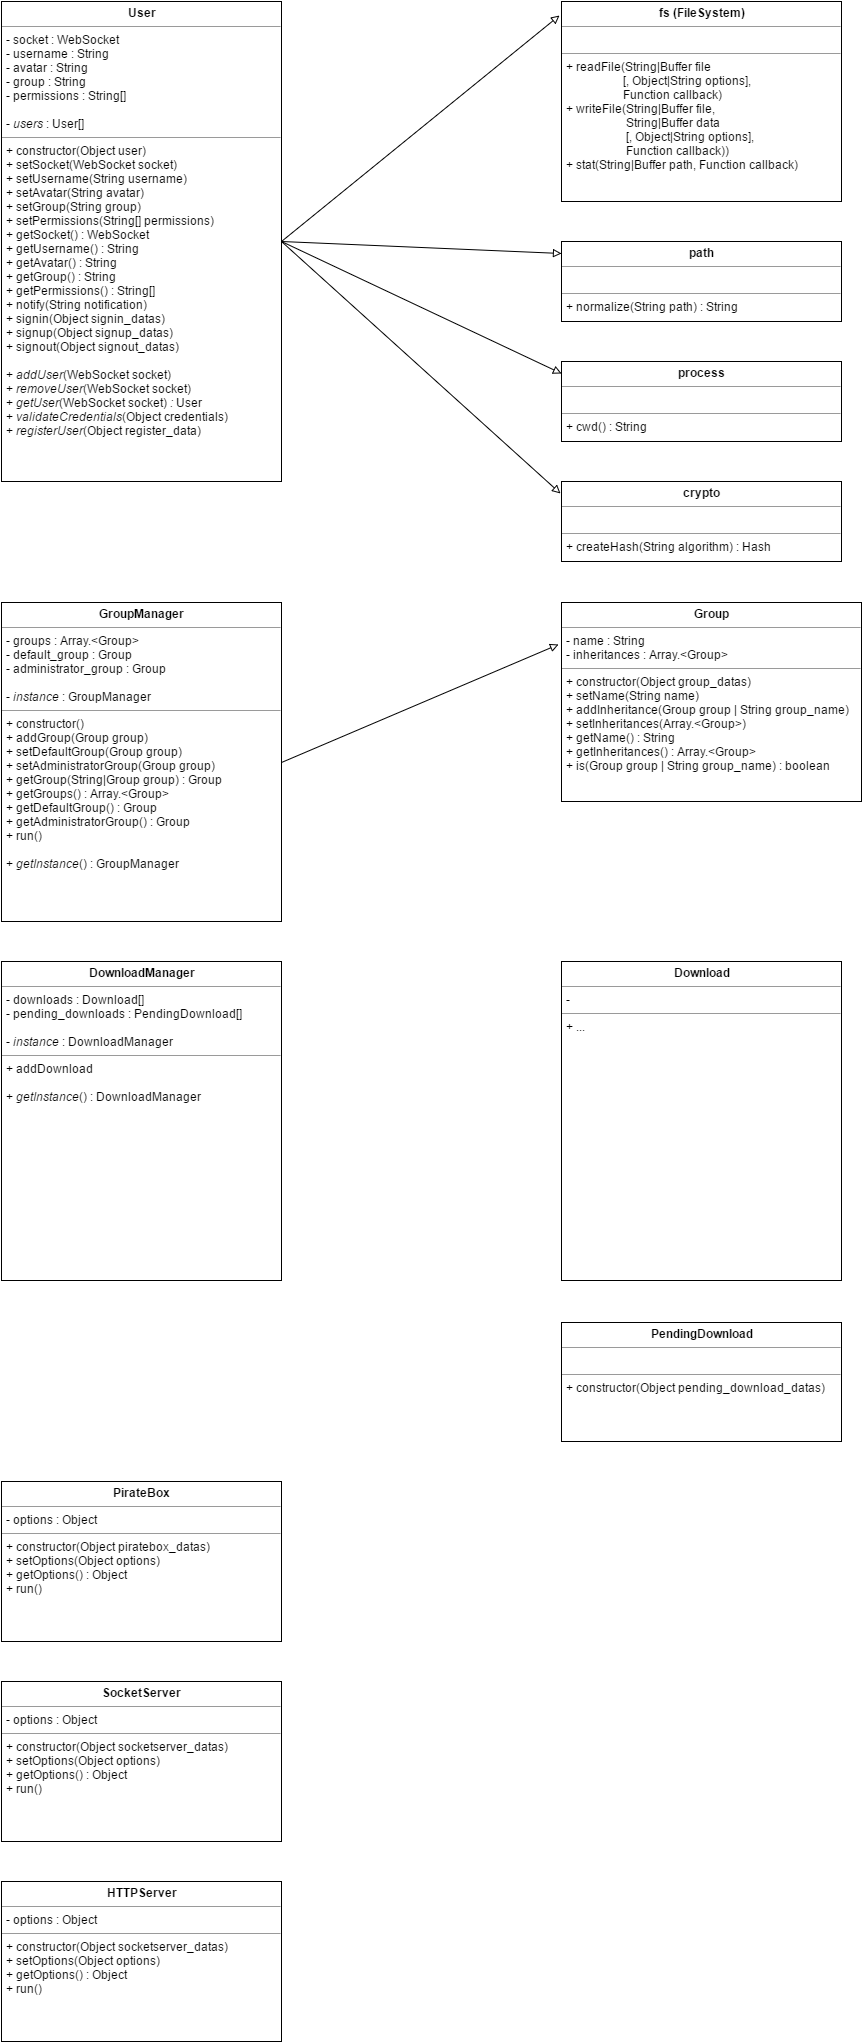

The diagram above was exported from draw.io. Its source (the exported page's mxGraphModel, read from the mxfile embedded in the PNG):
<mxGraphModel dx="1430" dy="768" grid="1" gridSize="10" guides="1" tooltips="1" connect="1" arrows="1" fold="1" page="1" pageScale="1" pageWidth="950" pageHeight="1200" background="#ffffff" math="0" shadow="0">
  <root>
    <mxCell id="0" />
    <mxCell id="1" parent="0" />
    <mxCell id="13" style="edgeStyle=none;rounded=0;html=1;exitX=1;exitY=0.5;endArrow=block;endFill=0;jettySize=auto;orthogonalLoop=1;" parent="1" source="7" edge="1">
      <mxGeometry relative="1" as="geometry">
        <mxPoint x="598" y="54" as="targetPoint" />
      </mxGeometry>
    </mxCell>
    <mxCell id="14" style="edgeStyle=none;rounded=0;html=1;exitX=1;exitY=0.5;entryX=0;entryY=0.15;entryPerimeter=0;endArrow=block;endFill=0;jettySize=auto;orthogonalLoop=1;" parent="1" source="7" target="10" edge="1">
      <mxGeometry relative="1" as="geometry" />
    </mxCell>
    <mxCell id="15" style="edgeStyle=none;rounded=0;html=1;exitX=1;exitY=0.5;entryX=0;entryY=0.15;entryPerimeter=0;endArrow=block;endFill=0;jettySize=auto;orthogonalLoop=1;" parent="1" source="7" target="11" edge="1">
      <mxGeometry relative="1" as="geometry" />
    </mxCell>
    <mxCell id="16" style="edgeStyle=none;rounded=0;html=1;exitX=1;exitY=0.5;entryX=-0.004;entryY=0.15;entryPerimeter=0;endArrow=block;endFill=0;jettySize=auto;orthogonalLoop=1;" parent="1" source="7" target="12" edge="1">
      <mxGeometry relative="1" as="geometry" />
    </mxCell>
    <mxCell id="7" value="&lt;p style=&quot;margin: 0px ; margin-top: 4px ; text-align: center&quot;&gt;&lt;b&gt;User&lt;/b&gt;&lt;/p&gt;&lt;hr size=&quot;1&quot;&gt;&lt;p style=&quot;margin: 0px ; margin-left: 4px&quot;&gt;- socket : WebSocket&lt;br&gt;- username : String&lt;/p&gt;&lt;p style=&quot;margin: 0px ; margin-left: 4px&quot;&gt;- avatar : String&lt;/p&gt;&lt;p style=&quot;margin: 0px ; margin-left: 4px&quot;&gt;- group : String&lt;/p&gt;&lt;p style=&quot;margin: 0px ; margin-left: 4px&quot;&gt;- permissions : String[]&lt;/p&gt;&lt;p style=&quot;margin: 0px ; margin-left: 4px&quot;&gt;&lt;br&gt;&lt;/p&gt;&lt;p style=&quot;margin: 0px ; margin-left: 4px&quot;&gt;- &lt;i&gt;users &lt;/i&gt;: User[]&lt;br&gt;&lt;/p&gt;&lt;hr size=&quot;1&quot;&gt;&lt;p style=&quot;margin: 0px ; margin-left: 4px&quot;&gt;+ constructor(Object user)&lt;/p&gt;&lt;p style=&quot;margin: 0px ; margin-left: 4px&quot;&gt;+ setSocket(WebSocket socket)&lt;/p&gt;&lt;p style=&quot;margin: 0px ; margin-left: 4px&quot;&gt;+ setUsername(String username)&lt;/p&gt;&lt;p style=&quot;margin: 0px ; margin-left: 4px&quot;&gt;+ setAvatar(String avatar)&lt;/p&gt;&lt;p style=&quot;margin: 0px ; margin-left: 4px&quot;&gt;+ setGroup(String group)&lt;/p&gt;&lt;p style=&quot;margin: 0px ; margin-left: 4px&quot;&gt;+ setPermissions(String[] permissions)&lt;/p&gt;&lt;p style=&quot;margin: 0px ; margin-left: 4px&quot;&gt;+ getSocket() : WebSocket&lt;br&gt;&lt;/p&gt;&lt;p style=&quot;margin: 0px ; margin-left: 4px&quot;&gt;+ getUsername() : String&lt;/p&gt;&lt;p style=&quot;margin: 0px ; margin-left: 4px&quot;&gt;+ getAvatar() : String&lt;/p&gt;&lt;p style=&quot;margin: 0px ; margin-left: 4px&quot;&gt;+ getGroup() : String&lt;/p&gt;&lt;p style=&quot;margin: 0px ; margin-left: 4px&quot;&gt;+ getPermissions() : String[]&lt;/p&gt;&lt;p style=&quot;margin: 0px ; margin-left: 4px&quot;&gt;+ notify(String notification)&lt;/p&gt;&lt;p style=&quot;margin: 0px ; margin-left: 4px&quot;&gt;+ signin(Object signin_datas)&lt;/p&gt;&lt;p style=&quot;margin: 0px ; margin-left: 4px&quot;&gt;+ signup(Object signup_datas)&lt;br&gt;&lt;/p&gt;&lt;p style=&quot;margin: 0px ; margin-left: 4px&quot;&gt;+ signout(Object signout_datas)&lt;/p&gt;&lt;p style=&quot;margin: 0px ; margin-left: 4px&quot;&gt;&lt;br&gt;&lt;/p&gt;&lt;p style=&quot;margin: 0px ; margin-left: 4px&quot;&gt;+ &lt;i&gt;addUser&lt;/i&gt;(WebSocket socket)&lt;/p&gt;&lt;p style=&quot;margin: 0px ; margin-left: 4px&quot;&gt;+ &lt;i&gt;removeUser&lt;/i&gt;(WebSocket socket)&lt;/p&gt;&lt;p style=&quot;margin: 0px ; margin-left: 4px&quot;&gt;+ &lt;i&gt;getUser&lt;/i&gt;(WebSocket socket)&lt;i&gt; : &lt;/i&gt;User&lt;/p&gt;&lt;p style=&quot;margin: 0px ; margin-left: 4px&quot;&gt;+ &lt;i&gt;validateCredentials&lt;/i&gt;(Object credentials)&lt;/p&gt;&lt;p style=&quot;margin: 0px ; margin-left: 4px&quot;&gt;+ &lt;i&gt;registerUser&lt;/i&gt;(Object register_data)&lt;br&gt;&lt;/p&gt;" style="verticalAlign=top;align=left;overflow=fill;fontSize=12;fontFamily=Helvetica;html=1;" parent="1" vertex="1">
      <mxGeometry x="40" y="40" width="280" height="480" as="geometry" />
    </mxCell>
    <mxCell id="8" value="&lt;p style=&quot;margin: 0px ; margin-top: 4px ; text-align: center&quot;&gt;&lt;b&gt;fs (FileSystem)&lt;br&gt;&lt;/b&gt;&lt;/p&gt;&lt;hr size=&quot;1&quot;&gt;&lt;p style=&quot;margin: 0px ; margin-left: 4px&quot;&gt;&lt;br&gt;&lt;/p&gt;&lt;hr size=&quot;1&quot;&gt;&lt;p style=&quot;margin: 0px ; margin-left: 4px&quot;&gt;+ readFile(String|Buffer file&lt;/p&gt;&lt;p style=&quot;margin: 0px ; margin-left: 4px&quot;&gt;&amp;nbsp;&amp;nbsp;&amp;nbsp;&amp;nbsp;&amp;nbsp;&amp;nbsp;&amp;nbsp;&amp;nbsp;&amp;nbsp;&amp;nbsp;&amp;nbsp;&amp;nbsp;&amp;nbsp;&amp;nbsp;&amp;nbsp;&amp;nbsp;&amp;nbsp;&amp;nbsp; [, Object|String options],&lt;/p&gt;&lt;p style=&quot;margin: 0px ; margin-left: 4px&quot;&gt;&amp;nbsp;&amp;nbsp;&amp;nbsp;&amp;nbsp;&amp;nbsp;&amp;nbsp;&amp;nbsp;&amp;nbsp;&amp;nbsp;&amp;nbsp;&amp;nbsp;&amp;nbsp;&amp;nbsp;&amp;nbsp;&amp;nbsp;&amp;nbsp;&amp;nbsp;&amp;nbsp; Function callback)&lt;/p&gt;&lt;p style=&quot;margin: 0px ; margin-left: 4px&quot;&gt;+ writeFile(String|Buffer file,&lt;br&gt;&lt;/p&gt;&lt;p style=&quot;margin: 0px ; margin-left: 4px&quot;&gt;&amp;nbsp;&amp;nbsp;&amp;nbsp;&amp;nbsp;&amp;nbsp;&amp;nbsp;&amp;nbsp;&amp;nbsp;&amp;nbsp;&amp;nbsp;&amp;nbsp;&amp;nbsp;&amp;nbsp;&amp;nbsp;&amp;nbsp;&amp;nbsp;&amp;nbsp;&amp;nbsp;&amp;nbsp; String|Buffer data&lt;/p&gt;&lt;p style=&quot;margin: 0px ; margin-left: 4px&quot;&gt;&amp;nbsp;&amp;nbsp;&amp;nbsp;&amp;nbsp;&amp;nbsp;&amp;nbsp;&amp;nbsp;&amp;nbsp;&amp;nbsp;&amp;nbsp;&amp;nbsp;&amp;nbsp;&amp;nbsp;&amp;nbsp;&amp;nbsp;&amp;nbsp;&amp;nbsp;&amp;nbsp;&amp;nbsp; [, Object|String options],&lt;/p&gt;&lt;p style=&quot;margin: 0px ; margin-left: 4px&quot;&gt;&amp;nbsp;&amp;nbsp;&amp;nbsp;&amp;nbsp;&amp;nbsp;&amp;nbsp;&amp;nbsp;&amp;nbsp;&amp;nbsp;&amp;nbsp;&amp;nbsp;&amp;nbsp;&amp;nbsp;&amp;nbsp;&amp;nbsp;&amp;nbsp;&amp;nbsp;&amp;nbsp;&amp;nbsp; Function callback))&lt;/p&gt;&lt;p style=&quot;margin: 0px ; margin-left: 4px&quot;&gt;+ stat(String|Buffer path, Function callback)&lt;br&gt;&lt;/p&gt;" style="verticalAlign=top;align=left;overflow=fill;fontSize=12;fontFamily=Helvetica;html=1;" parent="1" vertex="1">
      <mxGeometry x="600" y="40" width="280" height="200" as="geometry" />
    </mxCell>
    <mxCell id="10" value="&lt;p style=&quot;margin: 0px ; margin-top: 4px ; text-align: center&quot;&gt;&lt;b&gt;path&lt;br&gt;&lt;/b&gt;&lt;/p&gt;&lt;hr size=&quot;1&quot;&gt;&lt;p style=&quot;margin: 0px ; margin-left: 4px&quot;&gt;&lt;br&gt;&lt;/p&gt;&lt;hr size=&quot;1&quot;&gt;&lt;p style=&quot;margin: 0px ; margin-left: 4px&quot;&gt;+ normalize(String path) : String&lt;br&gt;&lt;/p&gt;" style="verticalAlign=top;align=left;overflow=fill;fontSize=12;fontFamily=Helvetica;html=1;" parent="1" vertex="1">
      <mxGeometry x="600" y="280" width="280" height="80" as="geometry" />
    </mxCell>
    <mxCell id="11" value="&lt;p style=&quot;margin: 0px ; margin-top: 4px ; text-align: center&quot;&gt;&lt;b&gt;process&lt;br&gt;&lt;/b&gt;&lt;/p&gt;&lt;hr size=&quot;1&quot;&gt;&lt;p style=&quot;margin: 0px ; margin-left: 4px&quot;&gt;&lt;br&gt;&lt;/p&gt;&lt;hr size=&quot;1&quot;&gt;&lt;p style=&quot;margin: 0px ; margin-left: 4px&quot;&gt;+ cwd() : String&lt;br&gt;&lt;/p&gt;" style="verticalAlign=top;align=left;overflow=fill;fontSize=12;fontFamily=Helvetica;html=1;" parent="1" vertex="1">
      <mxGeometry x="600" y="400" width="280" height="80" as="geometry" />
    </mxCell>
    <mxCell id="12" value="&lt;p style=&quot;margin: 0px ; margin-top: 4px ; text-align: center&quot;&gt;&lt;b&gt;crypto&lt;br&gt;&lt;/b&gt;&lt;/p&gt;&lt;hr size=&quot;1&quot;&gt;&lt;p style=&quot;margin: 0px ; margin-left: 4px&quot;&gt;&lt;br&gt;&lt;/p&gt;&lt;hr size=&quot;1&quot;&gt;&lt;p style=&quot;margin: 0px ; margin-left: 4px&quot;&gt;+ createHash(String algorithm) : Hash&lt;br&gt;&lt;/p&gt;" style="verticalAlign=top;align=left;overflow=fill;fontSize=12;fontFamily=Helvetica;html=1;" parent="1" vertex="1">
      <mxGeometry x="600" y="520" width="280" height="80" as="geometry" />
    </mxCell>
    <mxCell id="20" style="edgeStyle=none;rounded=0;html=1;exitX=1;exitY=0.5;entryX=-0.01;entryY=0.211;entryPerimeter=0;endArrow=block;endFill=0;jettySize=auto;orthogonalLoop=1;" parent="1" source="18" target="19" edge="1">
      <mxGeometry relative="1" as="geometry" />
    </mxCell>
    <mxCell id="18" value="&lt;p style=&quot;margin: 0px ; margin-top: 4px ; text-align: center&quot;&gt;&lt;b&gt;GroupManager&lt;/b&gt;&lt;/p&gt;&lt;hr size=&quot;1&quot;&gt;&lt;p style=&quot;margin: 0px ; margin-left: 4px&quot;&gt;- groups : Array.&amp;lt;Group&amp;gt;&lt;/p&gt;&lt;p style=&quot;margin: 0px ; margin-left: 4px&quot;&gt;- default_group : Group&lt;/p&gt;&lt;p style=&quot;margin: 0px ; margin-left: 4px&quot;&gt;- administrator_group : Group&lt;/p&gt;&lt;p style=&quot;margin: 0px ; margin-left: 4px&quot;&gt;&lt;br&gt;&lt;/p&gt;&lt;p style=&quot;margin: 0px ; margin-left: 4px&quot;&gt;- &lt;i&gt;instance&lt;/i&gt; : GroupManager&lt;/p&gt;&lt;hr size=&quot;1&quot;&gt;&lt;p style=&quot;margin: 0px ; margin-left: 4px&quot;&gt;+ constructor()&lt;/p&gt;&lt;p style=&quot;margin: 0px ; margin-left: 4px&quot;&gt;+ addGroup(Group group)&lt;/p&gt;&lt;p style=&quot;margin: 0px ; margin-left: 4px&quot;&gt;+ setDefaultGroup(Group group)&lt;/p&gt;&lt;p style=&quot;margin: 0px ; margin-left: 4px&quot;&gt;+ setAdministratorGroup(Group group)&lt;/p&gt;&lt;p style=&quot;margin: 0px ; margin-left: 4px&quot;&gt;+ getGroup(String|Group group) : Group&lt;/p&gt;&lt;p style=&quot;margin: 0px ; margin-left: 4px&quot;&gt;+ getGroups() : Array.&amp;lt;Group&amp;gt;&lt;/p&gt;&lt;p style=&quot;margin: 0px ; margin-left: 4px&quot;&gt;+ getDefaultGroup() : Group&lt;/p&gt;&lt;p style=&quot;margin: 0px ; margin-left: 4px&quot;&gt;+ getAdministratorGroup() : Group&lt;/p&gt;&lt;p style=&quot;margin: 0px ; margin-left: 4px&quot;&gt;+ run()&lt;/p&gt;&lt;p style=&quot;margin: 0px ; margin-left: 4px&quot;&gt;&lt;br&gt;&lt;/p&gt;&lt;p style=&quot;margin: 0px ; margin-left: 4px&quot;&gt;+ &lt;i&gt;getInstance&lt;/i&gt;() : GroupManager&lt;/p&gt;" style="verticalAlign=top;align=left;overflow=fill;fontSize=12;fontFamily=Helvetica;html=1;" parent="1" vertex="1">
      <mxGeometry x="40" y="641" width="280" height="319" as="geometry" />
    </mxCell>
    <mxCell id="19" value="&lt;p style=&quot;margin: 0px ; margin-top: 4px ; text-align: center&quot;&gt;&lt;b&gt;Group&lt;br&gt;&lt;/b&gt;&lt;/p&gt;&lt;hr size=&quot;1&quot;&gt;&lt;p style=&quot;margin: 0px ; margin-left: 4px&quot;&gt;- name : String&lt;/p&gt;&lt;p style=&quot;margin: 0px ; margin-left: 4px&quot;&gt;- inheritances : Array.&amp;lt;Group&amp;gt;&lt;/p&gt;&lt;hr size=&quot;1&quot;&gt;&lt;p style=&quot;margin: 0px ; margin-left: 4px&quot;&gt;+ constructor(Object group_datas)&lt;/p&gt;&lt;p style=&quot;margin: 0px ; margin-left: 4px&quot;&gt;+ setName(String name)&lt;/p&gt;&lt;p style=&quot;margin: 0px ; margin-left: 4px&quot;&gt;+ addInheritance(Group group | String group_name)&lt;/p&gt;&lt;p style=&quot;margin: 0px ; margin-left: 4px&quot;&gt;+ setInheritances(Array.&amp;lt;Group&amp;gt;)&lt;/p&gt;&lt;p style=&quot;margin: 0px ; margin-left: 4px&quot;&gt;+ getName() : String&lt;/p&gt;&lt;p style=&quot;margin: 0px ; margin-left: 4px&quot;&gt;+ getInheritances() : Array.&amp;lt;Group&amp;gt;&lt;/p&gt;&lt;p style=&quot;margin: 0px ; margin-left: 4px&quot;&gt;+ is(Group group | String group_name) : boolean&lt;/p&gt;" style="verticalAlign=top;align=left;overflow=fill;fontSize=12;fontFamily=Helvetica;html=1;" parent="1" vertex="1">
      <mxGeometry x="600" y="641" width="300" height="199" as="geometry" />
    </mxCell>
    <mxCell id="21" value="&lt;p style=&quot;margin: 0px ; margin-top: 4px ; text-align: center&quot;&gt;&lt;b&gt;PirateBox&lt;/b&gt;&lt;/p&gt;&lt;hr size=&quot;1&quot;&gt;&lt;p style=&quot;margin: 0px ; margin-left: 4px&quot;&gt;- options : Object&lt;/p&gt;&lt;hr size=&quot;1&quot;&gt;&lt;p style=&quot;margin: 0px ; margin-left: 4px&quot;&gt;+ constructor(Object piratebox_datas)&lt;/p&gt;&lt;p style=&quot;margin: 0px ; margin-left: 4px&quot;&gt;+ setOptions(Object options)&lt;/p&gt;&lt;p style=&quot;margin: 0px ; margin-left: 4px&quot;&gt;+ getOptions() : Object&lt;/p&gt;&lt;p style=&quot;margin: 0px ; margin-left: 4px&quot;&gt;+ run()&lt;/p&gt;" style="verticalAlign=top;align=left;overflow=fill;fontSize=12;fontFamily=Helvetica;html=1;" parent="1" vertex="1">
      <mxGeometry x="40" y="1520" width="280" height="160" as="geometry" />
    </mxCell>
    <mxCell id="22" value="&lt;p style=&quot;margin: 0px ; margin-top: 4px ; text-align: center&quot;&gt;&lt;b&gt;SocketServer&lt;/b&gt;&lt;/p&gt;&lt;hr size=&quot;1&quot;&gt;&lt;p style=&quot;margin: 0px ; margin-left: 4px&quot;&gt;- options : Object&lt;/p&gt;&lt;hr size=&quot;1&quot;&gt;&lt;p style=&quot;margin: 0px ; margin-left: 4px&quot;&gt;+ constructor(Object socketserver_datas)&lt;/p&gt;&lt;p style=&quot;margin: 0px ; margin-left: 4px&quot;&gt;+ setOptions(Object options)&lt;/p&gt;&lt;p style=&quot;margin: 0px ; margin-left: 4px&quot;&gt;+ getOptions() : Object&lt;/p&gt;&lt;p style=&quot;margin: 0px ; margin-left: 4px&quot;&gt;+ run()&lt;/p&gt;" style="verticalAlign=top;align=left;overflow=fill;fontSize=12;fontFamily=Helvetica;html=1;" parent="1" vertex="1">
      <mxGeometry x="40" y="1720" width="280" height="160" as="geometry" />
    </mxCell>
    <mxCell id="23" value="&lt;p style=&quot;margin: 0px ; margin-top: 4px ; text-align: center&quot;&gt;&lt;b&gt;HTTPServer&lt;/b&gt;&lt;/p&gt;&lt;hr size=&quot;1&quot;&gt;&lt;p style=&quot;margin: 0px ; margin-left: 4px&quot;&gt;- options : Object&lt;/p&gt;&lt;hr size=&quot;1&quot;&gt;&lt;p style=&quot;margin: 0px ; margin-left: 4px&quot;&gt;+ constructor(Object socketserver_datas)&lt;/p&gt;&lt;p style=&quot;margin: 0px ; margin-left: 4px&quot;&gt;+ setOptions(Object options)&lt;/p&gt;&lt;p style=&quot;margin: 0px ; margin-left: 4px&quot;&gt;+ getOptions() : Object&lt;/p&gt;&lt;p style=&quot;margin: 0px ; margin-left: 4px&quot;&gt;+ run()&lt;/p&gt;" style="verticalAlign=top;align=left;overflow=fill;fontSize=12;fontFamily=Helvetica;html=1;" parent="1" vertex="1">
      <mxGeometry x="40" y="1920" width="280" height="160" as="geometry" />
    </mxCell>
    <mxCell id="24" value="&lt;p style=&quot;margin: 0px ; margin-top: 4px ; text-align: center&quot;&gt;&lt;b&gt;DownloadManager&lt;/b&gt;&lt;/p&gt;&lt;hr size=&quot;1&quot;&gt;&lt;p style=&quot;margin: 0px ; margin-left: 4px&quot;&gt;- downloads : Download[]&lt;/p&gt;&lt;p style=&quot;margin: 0px ; margin-left: 4px&quot;&gt;- pending_downloads : PendingDownload[]&lt;/p&gt;&lt;p style=&quot;margin: 0px ; margin-left: 4px&quot;&gt;&lt;br&gt;&lt;/p&gt;&lt;p style=&quot;margin: 0px ; margin-left: 4px&quot;&gt;- &lt;i&gt;instance&lt;/i&gt; : DownloadManager&lt;/p&gt;&lt;hr size=&quot;1&quot;&gt;&lt;p style=&quot;margin: 0px ; margin-left: 4px&quot;&gt;&lt;span&gt;+ addDownload&lt;/span&gt;&lt;br&gt;&lt;/p&gt;&lt;p style=&quot;margin: 0px ; margin-left: 4px&quot;&gt;&lt;br&gt;&lt;/p&gt;&lt;p style=&quot;margin: 0px ; margin-left: 4px&quot;&gt;+ &lt;i&gt;getInstance&lt;/i&gt;() : DownloadManager&lt;/p&gt;" style="verticalAlign=top;align=left;overflow=fill;fontSize=12;fontFamily=Helvetica;html=1;" parent="1" vertex="1">
      <mxGeometry x="40" y="1000" width="280" height="319" as="geometry" />
    </mxCell>
    <mxCell id="26" value="&lt;p style=&quot;margin: 0px ; margin-top: 4px ; text-align: center&quot;&gt;&lt;b&gt;Download&lt;/b&gt;&lt;/p&gt;&lt;hr size=&quot;1&quot;&gt;&lt;p style=&quot;margin: 0px ; margin-left: 4px&quot;&gt;-&amp;nbsp;&lt;br&gt;&lt;/p&gt;&lt;hr size=&quot;1&quot;&gt;&lt;p style=&quot;margin: 0px ; margin-left: 4px&quot;&gt;+ ...&lt;/p&gt;" style="verticalAlign=top;align=left;overflow=fill;fontSize=12;fontFamily=Helvetica;html=1;" parent="1" vertex="1">
      <mxGeometry x="600" y="1000" width="280" height="319" as="geometry" />
    </mxCell>
    <mxCell id="27" value="&lt;p style=&quot;margin: 0px ; margin-top: 4px ; text-align: center&quot;&gt;&lt;b&gt;PendingDownload&lt;/b&gt;&lt;/p&gt;&lt;hr size=&quot;1&quot;&gt;&lt;p style=&quot;margin: 0px ; margin-left: 4px&quot;&gt;&lt;br&gt;&lt;/p&gt;&lt;hr size=&quot;1&quot;&gt;&lt;p style=&quot;margin: 0px ; margin-left: 4px&quot;&gt;+ constructor(Object pending_download_datas)&lt;/p&gt;" style="verticalAlign=top;align=left;overflow=fill;fontSize=12;fontFamily=Helvetica;html=1;" parent="1" vertex="1">
      <mxGeometry x="600" y="1361" width="280" height="119" as="geometry" />
    </mxCell>
  </root>
</mxGraphModel>